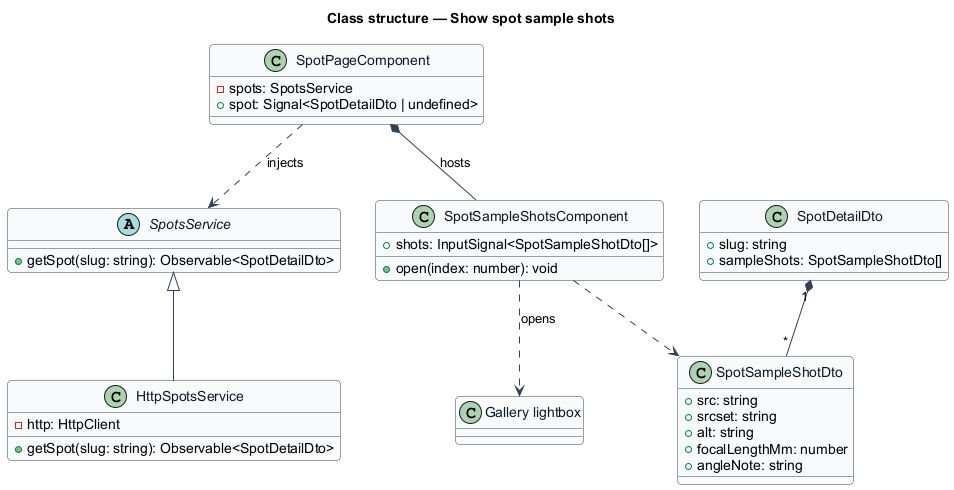

The diagram above was rendered by PlantUML. Its source (embedded in the PNG):
@startuml
' --- shared skin header ---
skinparam backgroundColor #FFFFFF
skinparam shadowing false
skinparam roundcorner 8
skinparam defaultFontName Arial
skinparam ArrowColor #344054
skinparam class {
  BorderColor #344054
  FontColor #101828
  BackgroundColor #F9FAFB
}
' --------------------------
title Class structure — Show spot sample shots

abstract class SpotsService {
  +getSpot(slug: string): Observable<SpotDetailDto>
}
class HttpSpotsService {
  -http: HttpClient
  +getSpot(slug: string): Observable<SpotDetailDto>
}
class SpotPageComponent {
  -spots: SpotsService
  +spot: Signal<SpotDetailDto | undefined>
}
SpotsService <|-- HttpSpotsService
SpotPageComponent ..> SpotsService : injects
class SpotDetailDto {
  +slug: string
  +sampleShots: SpotSampleShotDto[]
}
class SpotSampleShotDto {
  +src: string
  +srcset: string
  +alt: string
  +focalLengthMm: number
  +angleNote: string
}
class SpotSampleShotsComponent {
  +shots: InputSignal<SpotSampleShotDto[]>
  +open(index: number): void
}
class "Gallery lightbox" as Lightbox
SpotDetailDto "1" *-- "*" SpotSampleShotDto
SpotPageComponent *-- SpotSampleShotsComponent : hosts
SpotSampleShotsComponent ..> Lightbox : opens
SpotSampleShotsComponent ..> SpotSampleShotDto
@enduml